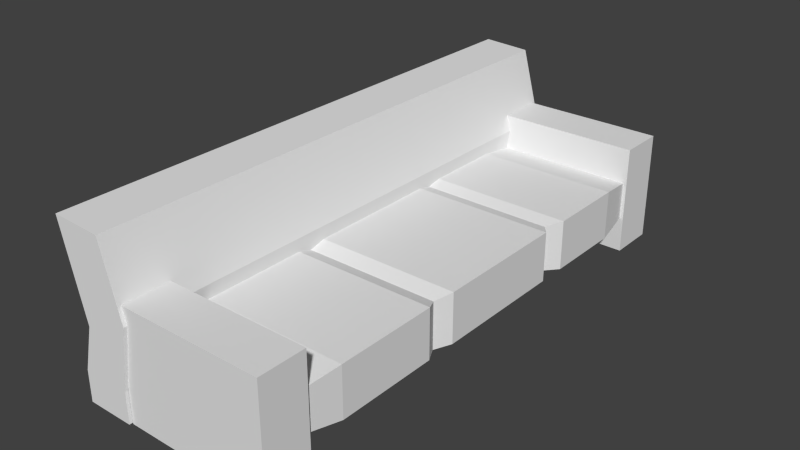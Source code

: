 # Source: couch.blend  (saved by Blender 2.73.0; exported with 4.5.12 LTS)
import bpy
from mathutils import Matrix  # noqa: F401  (used for matrix-valued properties, if any)

bpy.ops.wm.read_factory_settings(use_empty=True)
scene = bpy.context.scene
scene.name = 'Scene'

# ---- collections
col_collection_1 = bpy.data.collections.new('Collection 1'); scene.collection.children.link(col_collection_1)

# ---- materials (node trees are filled in below, after node groups)
mat_material = bpy.data.materials.new('Material')
mat_material.alpha_threshold = 0.0
mat_material.use_transparent_shadow = False
mat_material.roughness = 0.5
mat_material.line_color = (0.0, 0.0, 0.0, 1.0)

# ---- material node trees

# ---- world
world_world = bpy.data.worlds.new('World'); scene.world = world_world
world_world.color = (0.05088, 0.05088, 0.05088)
world_world.use_sun_shadow = False
world_world.sun_shadow_jitter_overblur = 0.0
world_world.cycles.sampling_method = 'MANUAL'
world_world.cycles.sample_map_resolution = 256

# ---- meshes
me_cube = bpy.data.meshes.new('Cube')
me_cube.from_pydata([(0.4342, 1.08, -0.3782), (0.4355, -1.06, -0.3959), (-0.9297, -1.06, -0.3959), (-0.9284, 1.08, -0.3782), (0.4342, 1.08, 0.3683), (0.4355, -1.06, 0.3861), (-0.9297, -1.06, 0.3861), (-0.9284, 1.08, 0.3683), (0.4881, 0.6667, -0.5039), (0.4881, 0.377, -0.5039), (0.4881, -2.98e-08, -0.5039), (0.4078, -0.3333, -0.5354), (0.4881, -0.6667, -0.5039), (-0.9823, -0.6667, -0.5039), (-0.9617, -0.3333, -0.5354), (-0.9823, 2.682e-07, -0.5039), (-0.9823, 0.377, -0.5039), (-0.9823, 0.6667, -0.5039), (0.4881, 0.6667, 0.494), (0.4881, 0.377, 0.494), (0.4881, -5.364e-07, 0.494), (0.4078, -0.3333, 0.3941), (0.4881, -0.6667, 0.494), (-0.9823, -0.6667, 0.494), (-0.9617, -0.3333, 0.3941), (-0.9823, 1.788e-07, 0.494), (-0.9823, 0.377, 0.494), (-0.9823, 0.6667, 0.494), (0.1617, 1.08, -0.3782), (-0.1109, 1.08, -0.3782), (-0.3834, 1.08, -0.3782), (-0.6559, 1.08, -0.3782), (0.1625, -1.06, -0.3959), (-0.1106, -1.06, -0.3959), (-0.3836, -1.06, -0.3959), (-0.6567, -1.06, -0.3959), (0.1617, 1.08, 0.3683), (-0.1109, 1.08, 0.3683), (-0.3834, 1.08, 0.3683), (-0.6559, 1.08, 0.3683), (0.1625, -1.06, 0.3861), (-0.1106, -1.06, 0.3861), (-0.3836, -1.06, 0.3861), (-0.6567, -1.06, 0.3861), (-0.6882, 0.6667, 0.494), (-0.3942, 0.6667, 0.494), (-0.1001, 0.6667, 0.494), (0.194, 0.6667, 0.494), (-0.6882, 0.377, 0.494), (-0.3942, 0.377, 0.494), (-0.1001, 0.377, 0.494), (0.194, 0.377, 0.494), (-0.6882, 3.574e-08, 0.494), (-0.3942, -1.073e-07, 0.494), (-0.1001, -2.503e-07, 0.494), (0.194, -3.934e-07, 0.494), (-0.6878, -0.3333, 0.3941), (-0.4139, -0.3333, 0.3941), (-0.14, -0.3333, 0.3941), (0.1339, -0.3333, 0.3941), (-0.6882, -0.6667, 0.494), (-0.3942, -0.6667, 0.494), (-0.1001, -0.6667, 0.494), (0.194, -0.6667, 0.494), (0.194, 0.6667, -0.5039), (-0.1001, 0.6667, -0.5039), (-0.3942, 0.6667, -0.5039), (-0.6882, 0.6667, -0.5039), (0.194, 0.377, -0.5039), (-0.1001, 0.377, -0.5039), (-0.3942, 0.377, -0.5039), (-0.6882, 0.377, -0.5039), (0.194, 2.98e-08, -0.5039), (-0.1001, 8.941e-08, -0.5039), (-0.3942, 1.49e-07, -0.5039), (-0.6882, 2.086e-07, -0.5039), (0.1339, -0.3333, -0.5354), (-0.14, -0.3333, -0.5354), (-0.4139, -0.3333, -0.5354), (-0.6878, -0.3333, -0.5354), (0.194, -0.6667, -0.5039), (-0.1001, -0.6667, -0.5039), (-0.3942, -0.6667, -0.5039), (-0.6882, -0.6667, -0.5039), (0.4342, 1.08, -0.004925), (0.4355, -1.06, -0.004925), (-0.9297, -1.06, -0.004925), (-0.9284, 1.08, -0.004925), (-0.9823, -0.6667, -0.004925), (-0.9617, -0.3333, -0.07062), (-0.9823, 2.235e-07, -0.004925), (-0.9823, 0.377, -0.004925), (-0.9823, 0.6667, -0.004925), (0.4881, 0.6667, -0.004925), (0.4881, 0.377, -0.004925), (0.4881, -2.831e-07, -0.004925), (0.4078, -0.3333, -0.07062), (0.4881, -0.6667, -0.004925), (0.194, 1.088, -0.004925), (-0.1001, 1.088, -0.004925), (-0.3942, 1.088, -0.004925), (-0.6882, 1.088, -0.004925), (0.194, -1.079, -0.004925), (-0.1001, -1.079, -0.004925), (-0.3942, -1.079, -0.004925), (-0.6882, -1.079, -0.004925), (0.4881, -0.4054, -0.5039), (0.4881, -0.5556, -0.5039), (-0.9823, -0.5556, -0.5039), (-0.9823, -0.4054, -0.5039), (0.4881, -0.4054, 0.494), (0.4881, -0.5556, 0.494), (-0.9823, -0.5556, 0.494), (-0.9823, -0.4054, 0.494), (0.194, -0.5556, -0.5039), (0.194, -0.4054, -0.5039), (-0.1001, -0.5556, -0.5039), (-0.1001, -0.4054, -0.5039), (-0.3942, -0.5556, -0.5039), (-0.3942, -0.4054, -0.5039), (-0.6882, -0.5556, -0.5039), (-0.6882, -0.4054, -0.5039), (0.194, -0.4054, 0.494), (0.194, -0.5556, 0.494), (-0.1001, -0.4054, 0.494), (-0.1001, -0.5556, 0.494), (-0.3942, -0.4054, 0.494), (-0.3942, -0.5556, 0.494), (-0.6882, -0.4054, 0.494), (-0.6882, -0.5556, 0.494), (0.4881, -0.4054, -0.004925), (0.4881, -0.5556, -0.004925), (-0.9823, -0.5556, -0.004925), (-0.9823, -0.4054, -0.004925), (0.4881, -0.7778, -0.5039), (0.4881, -0.8889, -0.5039), (0.4881, -0.7778, 0.494), (0.4881, -0.8889, 0.494), (-0.9823, -0.8889, -0.5039), (-0.9823, -0.7778, -0.5039), (-0.9823, -0.8889, 0.494), (-0.9823, -0.7778, 0.494), (0.194, -0.7778, 0.494), (0.194, -0.8889, 0.494), (-0.1001, -0.7778, 0.494), (-0.1001, -0.8889, 0.494), (-0.3942, -0.7778, 0.494), (-0.3942, -0.8889, 0.494), (-0.6882, -0.7778, 0.494), (-0.6882, -0.8889, 0.494), (0.194, -0.8889, -0.5039), (0.194, -0.7778, -0.5039), (-0.1001, -0.8889, -0.5039), (-0.1001, -0.7778, -0.5039), (-0.3942, -0.8889, -0.5039), (-0.3942, -0.7778, -0.5039), (-0.6882, -0.8889, -0.5039), (-0.6882, -0.7778, -0.5039), (-0.9823, -0.8889, -0.004925), (-0.9823, -0.7778, -0.004925), (0.4881, -0.7778, -0.004925), (0.4881, -0.8889, -0.004925), (0.4881, -0.1111, -0.5039), (0.4881, -0.2612, -0.5039), (-0.9823, -0.2612, -0.5039), (-0.9823, -0.1111, -0.5039), (0.4881, -0.1111, 0.494), (0.4881, -0.2612, 0.494), (-0.9823, -0.2612, 0.494), (-0.9823, -0.1111, 0.494), (0.194, -0.2612, -0.5039), (0.194, -0.1111, -0.5039), (-0.1001, -0.2612, -0.5039), (-0.1001, -0.1111, -0.5039), (-0.3942, -0.2612, -0.5039), (-0.3942, -0.1111, -0.5039), (-0.6882, -0.2612, -0.5039), (-0.6882, -0.1111, -0.5039), (0.194, -0.1111, 0.494), (0.194, -0.2612, 0.494), (-0.1001, -0.1111, 0.494), (-0.1001, -0.2612, 0.494), (-0.3942, -0.1111, 0.494), (-0.3942, -0.2612, 0.494), (-0.6882, -0.1111, 0.494), (-0.6882, -0.2612, 0.494), (0.4881, -0.1111, -0.004925), (0.4881, -0.2612, -0.004925), (-0.9823, -0.2612, -0.004925), (-0.9823, -0.1111, -0.004925), (0.4881, 0.2222, -0.5039), (0.4881, 0.1111, -0.5039), (-0.9823, 0.1111, -0.5039), (-0.9823, 0.2222, -0.5039), (0.4881, 0.2222, 0.494), (0.4881, 0.1111, 0.494), (-0.9823, 0.1111, 0.494), (-0.9823, 0.2222, 0.494), (0.194, 0.1111, -0.5039), (0.194, 0.2222, -0.5039), (-0.1001, 0.1111, -0.5039), (-0.1001, 0.2222, -0.5039), (-0.3942, 0.1111, -0.5039), (-0.3942, 0.2222, -0.5039), (-0.6882, 0.1111, -0.5039), (-0.6882, 0.2222, -0.5039), (0.194, 0.2222, 0.494), (0.194, 0.1111, 0.494), (-0.1001, 0.2222, 0.494), (-0.1001, 0.1111, 0.494), (-0.3942, 0.2222, 0.494), (-0.3942, 0.1111, 0.494), (-0.6882, 0.2222, 0.494), (-0.6882, 0.1111, 0.494), (0.4881, 0.2222, -0.004925), (0.4881, 0.1111, -0.004925), (-0.9823, 0.1111, -0.004925), (-0.9823, 0.2222, -0.004925), (0.4881, 0.5119, -0.5039), (0.3855, 0.4444, -0.4914), (-0.9588, 0.4444, -0.4914), (-0.9823, 0.5119, -0.5039), (0.4881, 0.5119, 0.494), (0.3855, 0.4444, 0.4209), (-0.9588, 0.4444, 0.4209), (-0.9823, 0.5119, 0.494), (0.1167, 0.4444, -0.4914), (0.194, 0.5119, -0.5039), (-0.1522, 0.4444, -0.4914), (-0.1001, 0.5119, -0.5039), (-0.4211, 0.4444, -0.4914), (-0.3942, 0.5119, -0.5039), (-0.6899, 0.4444, -0.4914), (-0.6882, 0.5119, -0.5039), (0.194, 0.5119, 0.494), (0.1167, 0.4444, 0.4209), (-0.1001, 0.5119, 0.494), (-0.1522, 0.4444, 0.4209), (-0.3942, 0.5119, 0.494), (-0.4211, 0.4444, 0.4209), (-0.6882, 0.5119, 0.494), (-0.6899, 0.4444, 0.4209), (0.4881, 0.5119, -0.004925), (0.3855, 0.4444, -0.03522), (-0.9588, 0.4444, -0.03522), (-0.9823, 0.5119, -0.004925), (-0.9823, 0.7778, -0.5039), (-0.9823, 0.8889, -0.5039), (-0.9823, 0.7778, 0.494), (-0.9823, 0.8889, 0.494), (0.4881, 0.8889, -0.5039), (0.4881, 0.7778, -0.5039), (0.4881, 0.8889, 0.494), (0.4881, 0.7778, 0.494), (0.194, 0.7778, -0.5039), (0.194, 0.8889, -0.5039), (-0.1001, 0.7778, -0.5039), (-0.1001, 0.8889, -0.5039), (-0.3942, 0.7778, -0.5039), (-0.3942, 0.8889, -0.5039), (-0.6882, 0.7778, -0.5039), (-0.6882, 0.8889, -0.5039), (0.194, 0.8889, 0.494), (0.194, 0.7778, 0.494), (-0.1001, 0.8889, 0.494), (-0.1001, 0.7778, 0.494), (-0.3942, 0.8889, 0.494), (-0.3942, 0.7778, 0.494), (-0.6882, 0.8889, 0.494), (-0.6882, 0.7778, 0.494), (0.4881, 0.8889, -0.004925), (0.4881, 0.7778, -0.004925), (-0.9823, 0.7778, -0.004925), (-0.9823, 0.8889, -0.004925), (-0.928, -1.267, -1.106), (-0.928, -1.046, -1.106), (0.4722, -1.046, -1.106), (0.4722, -1.267, -1.106), (-0.928, -1.267, 1.106), (-0.928, -1.046, 1.106), (0.4722, -1.046, 1.106), (0.4722, -1.267, 1.106), (-0.928, 1.066, -1.106), (-0.928, 1.287, -1.106), (0.4722, 1.287, -1.106), (0.4722, 1.066, -1.106), (-0.928, 1.066, 1.106), (-0.928, 1.287, 1.106), (0.4722, 1.287, 1.106), (0.4722, 1.066, 1.106), (-0.9317, -1.283, -1.083), (-1.375, -1.283, -1.083), (-1.376, 1.304, -1.083), (-0.9323, 1.304, -1.083), (-1.026, -1.283, 2.205), (-1.478, -1.283, 2.247), (-1.479, 1.304, 2.247), (-1.026, 1.304, 2.205), (-0.9317, -1.283, -0.4629), (-0.8433, -1.283, 0.7825), (-1.266, -1.283, 0.4384), (-1.375, -1.283, -0.4629), (-1.267, 1.304, 0.4379), (-1.376, 1.304, -0.4629), (-0.8438, 1.304, 0.782), (-0.9323, 1.304, -0.4629)], [], [(156, 35, 2, 138), (149, 140, 6, 43), (161, 137, 5, 85), (105, 43, 6, 86), (273, 249, 7, 87), (101, 31, 3, 87), (159, 141, 23, 88), (133, 113, 24, 89), (189, 169, 25, 90), (217, 197, 26, 91), (245, 225, 27, 92), (271, 253, 18, 93), (243, 223, 19, 94), (215, 195, 20, 95), (187, 167, 21, 96), (131, 111, 22, 97), (269, 248, 27, 44), (241, 224, 26, 48), (213, 196, 25, 52), (185, 168, 24, 56), (129, 112, 23, 60), (260, 67, 17, 246), (232, 71, 16, 220), (204, 75, 15, 192), (176, 79, 14, 164), (120, 83, 13, 108), (107, 12, 80, 114), (114, 80, 81, 116), (116, 81, 82, 118), (118, 82, 83, 120), (163, 11, 76, 170), (170, 76, 77, 172), (172, 77, 78, 174), (174, 78, 79, 176), (191, 10, 72, 198), (198, 72, 73, 200), (200, 73, 74, 202), (202, 74, 75, 204), (219, 9, 68, 226), (226, 68, 69, 228), (228, 69, 70, 230), (230, 70, 71, 232), (251, 8, 64, 254), (254, 64, 65, 256), (256, 65, 66, 258), (258, 66, 67, 260), (111, 123, 63, 22), (123, 125, 62, 63), (125, 127, 61, 62), (127, 129, 60, 61), (167, 179, 59, 21), (179, 181, 58, 59), (181, 183, 57, 58), (183, 185, 56, 57), (195, 207, 55, 20), (207, 209, 54, 55), (209, 211, 53, 54), (211, 213, 52, 53), (223, 235, 51, 19), (235, 237, 50, 51), (237, 239, 49, 50), (239, 241, 48, 49), (253, 263, 47, 18), (263, 265, 46, 47), (265, 267, 45, 46), (267, 269, 44, 45), (84, 0, 28, 98), (98, 28, 29, 99), (99, 29, 30, 100), (100, 30, 31, 101), (85, 5, 40, 102), (102, 40, 41, 103), (103, 41, 42, 104), (104, 42, 43, 105), (137, 143, 40, 5), (143, 145, 41, 40), (145, 147, 42, 41), (147, 149, 43, 42), (135, 1, 32, 150), (150, 32, 33, 152), (152, 33, 34, 154), (154, 34, 35, 156), (34, 104, 105, 35), (33, 103, 104, 34), (32, 102, 103, 33), (1, 85, 102, 32), (38, 100, 101, 39), (37, 99, 100, 38), (36, 98, 99, 37), (4, 84, 98, 36), (107, 131, 97, 12), (163, 187, 96, 11), (191, 215, 95, 10), (219, 243, 94, 9), (251, 271, 93, 8), (221, 245, 92, 17), (193, 217, 91, 16), (165, 189, 90, 15), (109, 133, 89, 14), (139, 159, 88, 13), (39, 101, 87, 7), (247, 273, 87, 3), (35, 105, 86, 2), (135, 161, 85, 1), (13, 88, 132, 108), (108, 132, 133, 109), (11, 96, 130, 106), (106, 130, 131, 107), (57, 56, 128, 126), (126, 128, 129, 127), (58, 57, 126, 124), (124, 126, 127, 125), (59, 58, 124, 122), (122, 124, 125, 123), (21, 59, 122, 110), (110, 122, 123, 111), (78, 119, 121, 79), (119, 118, 120, 121), (77, 117, 119, 78), (117, 116, 118, 119), (76, 115, 117, 77), (115, 114, 116, 117), (11, 106, 115, 76), (106, 107, 114, 115), (79, 121, 109, 14), (121, 120, 108, 109), (56, 24, 113, 128), (128, 113, 112, 129), (96, 21, 110, 130), (130, 110, 111, 131), (88, 23, 112, 132), (132, 112, 113, 133), (12, 97, 160, 134), (134, 160, 161, 135), (2, 86, 158, 138), (138, 158, 159, 139), (82, 155, 157, 83), (155, 154, 156, 157), (81, 153, 155, 82), (153, 152, 154, 155), (80, 151, 153, 81), (151, 150, 152, 153), (12, 134, 151, 80), (134, 135, 150, 151), (61, 60, 148, 146), (146, 148, 149, 147), (62, 61, 146, 144), (144, 146, 147, 145), (63, 62, 144, 142), (142, 144, 145, 143), (22, 63, 142, 136), (136, 142, 143, 137), (86, 6, 140, 158), (158, 140, 141, 159), (97, 22, 136, 160), (160, 136, 137, 161), (60, 23, 141, 148), (148, 141, 140, 149), (83, 157, 139, 13), (157, 156, 138, 139), (14, 89, 188, 164), (164, 188, 189, 165), (10, 95, 186, 162), (162, 186, 187, 163), (53, 52, 184, 182), (182, 184, 185, 183), (54, 53, 182, 180), (180, 182, 183, 181), (55, 54, 180, 178), (178, 180, 181, 179), (20, 55, 178, 166), (166, 178, 179, 167), (74, 175, 177, 75), (175, 174, 176, 177), (73, 173, 175, 74), (173, 172, 174, 175), (72, 171, 173, 73), (171, 170, 172, 173), (10, 162, 171, 72), (162, 163, 170, 171), (75, 177, 165, 15), (177, 176, 164, 165), (52, 25, 169, 184), (184, 169, 168, 185), (95, 20, 166, 186), (186, 166, 167, 187), (89, 24, 168, 188), (188, 168, 169, 189), (15, 90, 216, 192), (192, 216, 217, 193), (9, 94, 214, 190), (190, 214, 215, 191), (49, 48, 212, 210), (210, 212, 213, 211), (50, 49, 210, 208), (208, 210, 211, 209), (51, 50, 208, 206), (206, 208, 209, 207), (19, 51, 206, 194), (194, 206, 207, 195), (70, 203, 205, 71), (203, 202, 204, 205), (69, 201, 203, 70), (201, 200, 202, 203), (68, 199, 201, 69), (199, 198, 200, 201), (9, 190, 199, 68), (190, 191, 198, 199), (71, 205, 193, 16), (205, 204, 192, 193), (48, 26, 197, 212), (212, 197, 196, 213), (94, 19, 194, 214), (214, 194, 195, 215), (90, 25, 196, 216), (216, 196, 197, 217), (16, 91, 244, 220), (220, 244, 245, 221), (8, 93, 242, 218), (218, 242, 243, 219), (45, 44, 240, 238), (238, 240, 241, 239), (46, 45, 238, 236), (236, 238, 239, 237), (47, 46, 236, 234), (234, 236, 237, 235), (18, 47, 234, 222), (222, 234, 235, 223), (66, 231, 233, 67), (231, 230, 232, 233), (65, 229, 231, 66), (229, 228, 230, 231), (64, 227, 229, 65), (227, 226, 228, 229), (8, 218, 227, 64), (218, 219, 226, 227), (67, 233, 221, 17), (233, 232, 220, 221), (44, 27, 225, 240), (240, 225, 224, 241), (93, 18, 222, 242), (242, 222, 223, 243), (91, 26, 224, 244), (244, 224, 225, 245), (17, 92, 272, 246), (246, 272, 273, 247), (0, 84, 270, 250), (250, 270, 271, 251), (38, 39, 268, 266), (266, 268, 269, 267), (37, 38, 266, 264), (264, 266, 267, 265), (36, 37, 264, 262), (262, 264, 265, 263), (4, 36, 262, 252), (252, 262, 263, 253), (30, 259, 261, 31), (259, 258, 260, 261), (29, 257, 259, 30), (257, 256, 258, 259), (28, 255, 257, 29), (255, 254, 256, 257), (0, 250, 255, 28), (250, 251, 254, 255), (31, 261, 247, 3), (261, 260, 246, 247), (39, 7, 249, 268), (268, 249, 248, 269), (84, 4, 252, 270), (270, 252, 253, 271), (92, 27, 248, 272), (272, 248, 249, 273), (278, 279, 275, 274), (279, 280, 276, 275), (280, 281, 277, 276), (281, 278, 274, 277), (274, 275, 276, 277), (281, 280, 279, 278), (286, 287, 283, 282), (287, 288, 284, 283), (288, 289, 285, 284), (289, 286, 282, 285), (282, 283, 284, 285), (289, 288, 287, 286), (298, 301, 291, 290), (301, 303, 292, 291), (303, 305, 293, 292), (305, 298, 290, 293), (290, 291, 292, 293), (297, 296, 295, 294), (297, 294, 299, 304), (304, 299, 298, 305), (296, 297, 304, 302), (302, 304, 305, 303), (295, 296, 302, 300), (300, 302, 303, 301), (294, 295, 300, 299), (299, 300, 301, 298)])
me_cube.materials.append(mat_material)
me_cube.use_remesh_preserve_volume = False
me_cube.use_remesh_preserve_attributes = False
me_cube.use_mirror_vertex_groups = False
me_cube.update()

# ---- objects
ob_cube = bpy.data.objects.new('Cube', me_cube)

# ---- transforms, parenting, visibility, modifiers, constraints
ob_cube.location = (-0.01307, 0.0, 0.0)
ob_cube.scale = (0.5, 1.0, 0.2347)
ob_cube.lock_rotations_4d = False
ob_cube.empty_display_type = 'ARROWS'
ob_cube.lineart.crease_threshold = 0.0

# ---- collection membership
col_collection_1.objects.link(ob_cube)

# ---- scene / render settings (as saved in the file)
scene.frame_start = 1; scene.frame_end = 250; scene.frame_set(1)
scene.render.engine = 'BLENDER_EEVEE_NEXT'
scene.render.resolution_percentage = 50
scene.render.dither_intensity = 0.0
scene.cycles.use_denoising = False
scene.cycles.samples = 10
scene.cycles.sampling_pattern = 'TABULATED_SOBOL'
scene.cycles.light_sampling_threshold = 0.0
scene.cycles.use_adaptive_sampling = False
scene.cycles.use_light_tree = False
scene.cycles.blur_glossy = 0.0
scene.cycles.pixel_filter_type = 'GAUSSIAN'
scene.cycles.sample_clamp_indirect = 0.0
scene.view_settings.view_transform = 'Standard'
bpy.context.view_layer.update()

# ---- added for rendering (the .blend has no active camera and no usable light): camera, sun
cam_auto = bpy.data.cameras.new('AutoCamera')
cam_auto.lens = 50.0
cam_auto.sensor_width = 36.0
cam_auto.clip_end = 1000.0
ob_auto_camera = bpy.data.objects.new('AutoCamera', cam_auto)
scene.collection.objects.link(ob_auto_camera)
ob_auto_camera.location = (2.40175, -3.18425, 2.26393)
ob_auto_camera.rotation_euler = (1.09748, -7.21219e-08, 0.694738)
scene.camera = ob_auto_camera
light_auto_sun = bpy.data.lights.new('AutoSun', 'SUN')
light_auto_sun.energy = 3.0
light_auto_sun.angle = 0.0523599
ob_auto_sun = bpy.data.objects.new('AutoSun', light_auto_sun)
scene.collection.objects.link(ob_auto_sun)
ob_auto_sun.rotation_euler = (0.872665, 0.174533, 0.523599)
bpy.context.view_layer.update()
